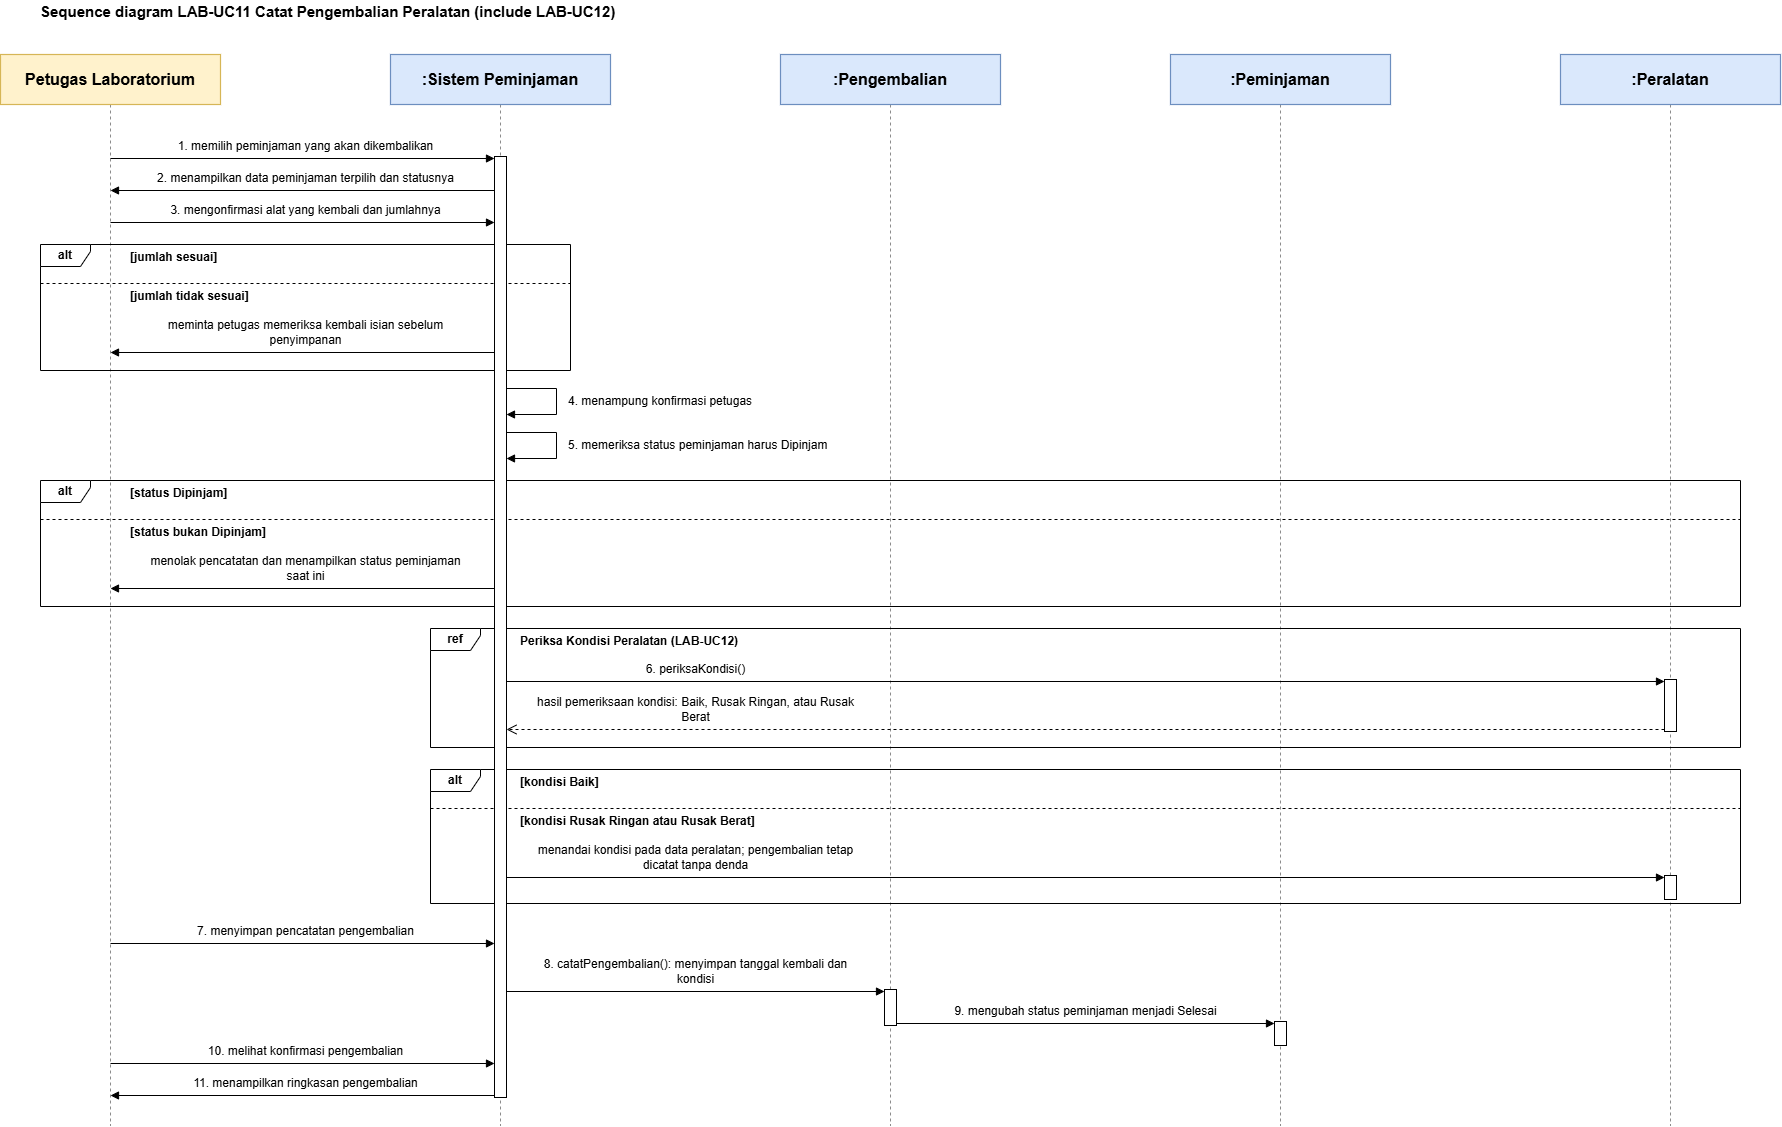

The diagram above was exported from draw.io. Its source (the exported page's mxGraphModel, read from the mxfile embedded in the PNG):
<mxGraphModel dx="1817" dy="1280" grid="1" gridSize="10" guides="1" tooltips="1" connect="1" arrows="1" fold="1" page="1" pageScale="1" pageWidth="1930" pageHeight="1179" math="0" shadow="0">
  <root>
    <mxCell id="0" />
    <mxCell id="1" parent="0" />
    <mxCell id="s0" edge="1" parent="1" style="html=1;dashed=1;endArrow=none;strokeColor=#8c8c8c;">
      <mxGeometry relative="1" as="geometry">
        <mxPoint x="200" y="118" as="sourcePoint" />
        <mxPoint x="200" y="1139" as="targetPoint" />
      </mxGeometry>
    </mxCell>
    <mxCell id="s1" edge="1" parent="1" style="html=1;dashed=1;endArrow=none;strokeColor=#8c8c8c;">
      <mxGeometry relative="1" as="geometry">
        <mxPoint x="590" y="118" as="sourcePoint" />
        <mxPoint x="590" y="1139" as="targetPoint" />
      </mxGeometry>
    </mxCell>
    <mxCell id="s2" edge="1" parent="1" style="html=1;dashed=1;endArrow=none;strokeColor=#8c8c8c;">
      <mxGeometry relative="1" as="geometry">
        <mxPoint x="980" y="118" as="sourcePoint" />
        <mxPoint x="980" y="1139" as="targetPoint" />
      </mxGeometry>
    </mxCell>
    <mxCell id="s3" edge="1" parent="1" style="html=1;dashed=1;endArrow=none;strokeColor=#8c8c8c;">
      <mxGeometry relative="1" as="geometry">
        <mxPoint x="1370" y="118" as="sourcePoint" />
        <mxPoint x="1370" y="1139" as="targetPoint" />
      </mxGeometry>
    </mxCell>
    <mxCell id="s4" edge="1" parent="1" style="html=1;dashed=1;endArrow=none;strokeColor=#8c8c8c;">
      <mxGeometry relative="1" as="geometry">
        <mxPoint x="1760" y="118" as="sourcePoint" />
        <mxPoint x="1760" y="1139" as="targetPoint" />
      </mxGeometry>
    </mxCell>
    <mxCell id="s5" parent="1" style="rounded=0;whiteSpace=wrap;html=1;fillColor=#fff2cc;strokeColor=#d6b656;strokeWidth=1.2;fontFamily=Arial;fontSize=16;fontStyle=1;align=center;verticalAlign=middle;" value="Petugas Laboratorium" vertex="1">
      <mxGeometry height="50" width="220" x="90" y="68" as="geometry" />
    </mxCell>
    <mxCell id="s6" parent="1" style="rounded=0;whiteSpace=wrap;html=1;fillColor=#dae8fc;strokeColor=#6c8ebf;strokeWidth=1.2;fontFamily=Arial;fontSize=16;fontStyle=1;align=center;verticalAlign=middle;" value=":Sistem Peminjaman" vertex="1">
      <mxGeometry height="50" width="220" x="480" y="68" as="geometry" />
    </mxCell>
    <mxCell id="s7" parent="1" style="rounded=0;whiteSpace=wrap;html=1;fillColor=#dae8fc;strokeColor=#6c8ebf;strokeWidth=1.2;fontFamily=Arial;fontSize=16;fontStyle=1;align=center;verticalAlign=middle;" value=":Pengembalian" vertex="1">
      <mxGeometry height="50" width="220" x="870" y="68" as="geometry" />
    </mxCell>
    <mxCell id="s8" parent="1" style="rounded=0;whiteSpace=wrap;html=1;fillColor=#dae8fc;strokeColor=#6c8ebf;strokeWidth=1.2;fontFamily=Arial;fontSize=16;fontStyle=1;align=center;verticalAlign=middle;" value=":Peminjaman" vertex="1">
      <mxGeometry height="50" width="220" x="1260" y="68" as="geometry" />
    </mxCell>
    <mxCell id="s9" parent="1" style="rounded=0;whiteSpace=wrap;html=1;fillColor=#dae8fc;strokeColor=#6c8ebf;strokeWidth=1.2;fontFamily=Arial;fontSize=16;fontStyle=1;align=center;verticalAlign=middle;" value=":Peralatan" vertex="1">
      <mxGeometry height="50" width="220" x="1650" y="68" as="geometry" />
    </mxCell>
    <mxCell id="s10" parent="1" style="shape=umlFrame;whiteSpace=wrap;html=1;width=50;height=22;fillColor=none;fontStyle=1;fontFamily=Arial;fontSize=12;" value="alt" vertex="1">
      <mxGeometry height="126" width="530" x="130" y="258" as="geometry" />
    </mxCell>
    <mxCell id="s11" edge="1" parent="1" style="html=1;dashed=1;endArrow=none;">
      <mxGeometry relative="1" as="geometry">
        <mxPoint x="130" y="297" as="sourcePoint" />
        <mxPoint x="660" y="297" as="targetPoint" />
      </mxGeometry>
    </mxCell>
    <mxCell id="s12" parent="1" style="shape=umlFrame;whiteSpace=wrap;html=1;width=50;height=22;fillColor=none;fontStyle=1;fontFamily=Arial;fontSize=12;" value="alt" vertex="1">
      <mxGeometry height="126" width="1700" x="130" y="494" as="geometry" />
    </mxCell>
    <mxCell id="s13" edge="1" parent="1" style="html=1;dashed=1;endArrow=none;">
      <mxGeometry relative="1" as="geometry">
        <mxPoint x="130" y="533" as="sourcePoint" />
        <mxPoint x="1830" y="533" as="targetPoint" />
      </mxGeometry>
    </mxCell>
    <mxCell id="s14" parent="1" style="shape=umlFrame;whiteSpace=wrap;html=1;width=50;height=22;fillColor=none;fontStyle=1;fontFamily=Arial;fontSize=12;" value="ref" vertex="1">
      <mxGeometry height="119" width="1310" x="520" y="642" as="geometry" />
    </mxCell>
    <mxCell id="s15" parent="1" style="shape=umlFrame;whiteSpace=wrap;html=1;width=50;height=22;fillColor=none;fontStyle=1;fontFamily=Arial;fontSize=12;" value="alt" vertex="1">
      <mxGeometry height="134" width="1310" x="520" y="783" as="geometry" />
    </mxCell>
    <mxCell id="s16" edge="1" parent="1" style="html=1;dashed=1;endArrow=none;">
      <mxGeometry relative="1" as="geometry">
        <mxPoint x="520" y="822" as="sourcePoint" />
        <mxPoint x="1830" y="822" as="targetPoint" />
      </mxGeometry>
    </mxCell>
    <mxCell id="s17" parent="1" style="html=1;fillColor=#ffffff;strokeColor=#000000;" value="" vertex="1">
      <mxGeometry height="52" width="12" x="1754" y="693" as="geometry" />
    </mxCell>
    <mxCell id="s18" parent="1" style="html=1;fillColor=#ffffff;strokeColor=#000000;" value="" vertex="1">
      <mxGeometry height="24" width="12" x="1754" y="889" as="geometry" />
    </mxCell>
    <mxCell id="s19" parent="1" style="html=1;fillColor=#ffffff;strokeColor=#000000;" value="" vertex="1">
      <mxGeometry height="36" width="12" x="974" y="1003" as="geometry" />
    </mxCell>
    <mxCell id="s20" parent="1" style="html=1;fillColor=#ffffff;strokeColor=#000000;" value="" vertex="1">
      <mxGeometry height="24" width="12" x="1364" y="1035" as="geometry" />
    </mxCell>
    <mxCell id="s21" parent="1" style="html=1;fillColor=#ffffff;strokeColor=#000000;" value="" vertex="1">
      <mxGeometry height="941" width="12" x="584" y="170" as="geometry" />
    </mxCell>
    <mxCell id="s22" edge="1" parent="1" style="html=1;rounded=0;endArrow=block;endFill=1;">
      <mxGeometry relative="1" as="geometry">
        <mxPoint x="200" y="172" as="sourcePoint" />
        <mxPoint x="584" y="172" as="targetPoint" />
      </mxGeometry>
    </mxCell>
    <mxCell id="s23" edge="1" parent="1" style="html=1;rounded=0;endArrow=block;endFill=1;">
      <mxGeometry relative="1" as="geometry">
        <mxPoint x="584" y="204" as="sourcePoint" />
        <mxPoint x="200" y="204" as="targetPoint" />
      </mxGeometry>
    </mxCell>
    <mxCell id="s24" edge="1" parent="1" style="html=1;rounded=0;endArrow=block;endFill=1;">
      <mxGeometry relative="1" as="geometry">
        <mxPoint x="200" y="236" as="sourcePoint" />
        <mxPoint x="584" y="236" as="targetPoint" />
      </mxGeometry>
    </mxCell>
    <mxCell id="s25" edge="1" parent="1" style="html=1;rounded=0;endArrow=block;endFill=1;">
      <mxGeometry relative="1" as="geometry">
        <mxPoint x="584" y="366" as="sourcePoint" />
        <mxPoint x="200" y="366" as="targetPoint" />
      </mxGeometry>
    </mxCell>
    <mxCell id="s26" edge="1" parent="1" style="html=1;rounded=0;endArrow=block;endFill=1;">
      <mxGeometry relative="1" as="geometry">
        <Array as="points">
          <mxPoint x="646" y="402" />
          <mxPoint x="646" y="428" />
        </Array>
        <mxPoint x="596" y="402" as="sourcePoint" />
        <mxPoint x="596" y="428" as="targetPoint" />
      </mxGeometry>
    </mxCell>
    <mxCell id="s27" edge="1" parent="1" style="html=1;rounded=0;endArrow=block;endFill=1;">
      <mxGeometry relative="1" as="geometry">
        <Array as="points">
          <mxPoint x="646" y="446" />
          <mxPoint x="646" y="472" />
        </Array>
        <mxPoint x="596" y="446" as="sourcePoint" />
        <mxPoint x="596" y="472" as="targetPoint" />
      </mxGeometry>
    </mxCell>
    <mxCell id="s28" edge="1" parent="1" style="html=1;rounded=0;endArrow=block;endFill=1;">
      <mxGeometry relative="1" as="geometry">
        <mxPoint x="584" y="602" as="sourcePoint" />
        <mxPoint x="200" y="602" as="targetPoint" />
      </mxGeometry>
    </mxCell>
    <mxCell id="s29" edge="1" parent="1" style="html=1;rounded=0;endArrow=block;endFill=1;">
      <mxGeometry relative="1" as="geometry">
        <mxPoint x="596" y="695" as="sourcePoint" />
        <mxPoint x="1754" y="695" as="targetPoint" />
      </mxGeometry>
    </mxCell>
    <mxCell id="s30" edge="1" parent="1" style="html=1;rounded=0;dashed=1;endArrow=open;endFill=0;endSize=8;">
      <mxGeometry relative="1" as="geometry">
        <mxPoint x="1754" y="743" as="sourcePoint" />
        <mxPoint x="596" y="743" as="targetPoint" />
      </mxGeometry>
    </mxCell>
    <mxCell id="s31" edge="1" parent="1" style="html=1;rounded=0;endArrow=block;endFill=1;">
      <mxGeometry relative="1" as="geometry">
        <mxPoint x="596" y="891" as="sourcePoint" />
        <mxPoint x="1754" y="891" as="targetPoint" />
      </mxGeometry>
    </mxCell>
    <mxCell id="s32" edge="1" parent="1" style="html=1;rounded=0;endArrow=block;endFill=1;">
      <mxGeometry relative="1" as="geometry">
        <mxPoint x="200" y="957" as="sourcePoint" />
        <mxPoint x="584" y="957" as="targetPoint" />
      </mxGeometry>
    </mxCell>
    <mxCell id="s33" edge="1" parent="1" style="html=1;rounded=0;endArrow=block;endFill=1;">
      <mxGeometry relative="1" as="geometry">
        <mxPoint x="596" y="1005" as="sourcePoint" />
        <mxPoint x="974" y="1005" as="targetPoint" />
      </mxGeometry>
    </mxCell>
    <mxCell id="s34" edge="1" parent="1" style="html=1;rounded=0;endArrow=block;endFill=1;">
      <mxGeometry relative="1" as="geometry">
        <mxPoint x="986" y="1037" as="sourcePoint" />
        <mxPoint x="1364" y="1037" as="targetPoint" />
      </mxGeometry>
    </mxCell>
    <mxCell id="s35" edge="1" parent="1" style="html=1;rounded=0;endArrow=block;endFill=1;">
      <mxGeometry relative="1" as="geometry">
        <mxPoint x="200" y="1077" as="sourcePoint" />
        <mxPoint x="584" y="1077" as="targetPoint" />
      </mxGeometry>
    </mxCell>
    <mxCell id="s36" edge="1" parent="1" style="html=1;rounded=0;endArrow=block;endFill=1;">
      <mxGeometry relative="1" as="geometry">
        <mxPoint x="584" y="1109" as="sourcePoint" />
        <mxPoint x="200" y="1109" as="targetPoint" />
      </mxGeometry>
    </mxCell>
    <mxCell id="s37" parent="1" style="text;html=1;align=center;verticalAlign=middle;spacing=0;fontFamily=Arial;fontSize=12;" value="1. memilih peminjaman yang akan dikembalikan" vertex="1">
      <mxGeometry height="16" width="350" x="220" y="152" as="geometry" />
    </mxCell>
    <mxCell id="s38" parent="1" style="text;html=1;align=center;verticalAlign=middle;spacing=0;fontFamily=Arial;fontSize=12;" value="2. menampilkan data peminjaman terpilih dan statusnya" vertex="1">
      <mxGeometry height="16" width="350" x="220" y="184" as="geometry" />
    </mxCell>
    <mxCell id="s39" parent="1" style="text;html=1;align=center;verticalAlign=middle;spacing=0;fontFamily=Arial;fontSize=12;" value="3. mengonfirmasi alat yang kembali dan jumlahnya" vertex="1">
      <mxGeometry height="16" width="350" x="220" y="216" as="geometry" />
    </mxCell>
    <mxCell id="s40" parent="1" style="text;html=1;align=left;verticalAlign=middle;spacing=0;fontFamily=Arial;fontSize=12;fontStyle=1;" value="[jumlah sesuai]" vertex="1">
      <mxGeometry height="16" width="350" x="220" y="263" as="geometry" />
    </mxCell>
    <mxCell id="s41" parent="1" style="text;html=1;align=left;verticalAlign=middle;spacing=0;fontFamily=Arial;fontSize=12;fontStyle=1;" value="[jumlah tidak sesuai]" vertex="1">
      <mxGeometry height="16" width="350" x="220" y="302" as="geometry" />
    </mxCell>
    <mxCell id="s42" parent="1" style="text;html=1;align=center;verticalAlign=middle;spacing=0;fontFamily=Arial;fontSize=12;" value="meminta petugas memeriksa kembali isian sebelum&lt;br&gt;penyimpanan" vertex="1">
      <mxGeometry height="32" width="350" x="220" y="330" as="geometry" />
    </mxCell>
    <mxCell id="s43" parent="1" style="text;html=1;align=left;verticalAlign=middle;spacing=0;fontFamily=Arial;fontSize=12;" value="4. menampung konfirmasi petugas" vertex="1">
      <mxGeometry height="16" width="302" x="658" y="407" as="geometry" />
    </mxCell>
    <mxCell id="s44" parent="1" style="text;html=1;align=left;verticalAlign=middle;spacing=0;fontFamily=Arial;fontSize=12;" value="5. memeriksa status peminjaman harus Dipinjam" vertex="1">
      <mxGeometry height="16" width="302" x="658" y="451" as="geometry" />
    </mxCell>
    <mxCell id="s45" parent="1" style="text;html=1;align=left;verticalAlign=middle;spacing=0;fontFamily=Arial;fontSize=12;fontStyle=1;" value="[status Dipinjam]" vertex="1">
      <mxGeometry height="16" width="350" x="220" y="499" as="geometry" />
    </mxCell>
    <mxCell id="s46" parent="1" style="text;html=1;align=left;verticalAlign=middle;spacing=0;fontFamily=Arial;fontSize=12;fontStyle=1;" value="[status bukan Dipinjam]" vertex="1">
      <mxGeometry height="16" width="350" x="220" y="538" as="geometry" />
    </mxCell>
    <mxCell id="s47" parent="1" style="text;html=1;align=center;verticalAlign=middle;spacing=0;fontFamily=Arial;fontSize=12;" value="menolak pencatatan dan menampilkan status peminjaman&lt;br&gt;saat ini" vertex="1">
      <mxGeometry height="32" width="350" x="220" y="566" as="geometry" />
    </mxCell>
    <mxCell id="s48" parent="1" style="text;html=1;align=left;verticalAlign=middle;spacing=0;fontFamily=Arial;fontSize=12;fontStyle=1;" value="Periksa Kondisi Peralatan (LAB-UC12)" vertex="1">
      <mxGeometry height="16" width="350" x="610" y="647" as="geometry" />
    </mxCell>
    <mxCell id="s49" parent="1" style="text;html=1;align=center;verticalAlign=middle;spacing=0;fontFamily=Arial;fontSize=12;" value="6. periksaKondisi()" vertex="1">
      <mxGeometry height="16" width="350" x="610" y="675" as="geometry" />
    </mxCell>
    <mxCell id="s50" parent="1" style="text;html=1;align=center;verticalAlign=middle;spacing=0;fontFamily=Arial;fontSize=12;" value="hasil pemeriksaan kondisi: Baik, Rusak Ringan, atau Rusak&lt;br&gt;Berat" vertex="1">
      <mxGeometry height="32" width="350" x="610" y="707" as="geometry" />
    </mxCell>
    <mxCell id="s51" parent="1" style="text;html=1;align=left;verticalAlign=middle;spacing=0;fontFamily=Arial;fontSize=12;fontStyle=1;" value="[kondisi Baik]" vertex="1">
      <mxGeometry height="16" width="350" x="610" y="788" as="geometry" />
    </mxCell>
    <mxCell id="s52" parent="1" style="text;html=1;align=left;verticalAlign=middle;spacing=0;fontFamily=Arial;fontSize=12;fontStyle=1;" value="[kondisi Rusak Ringan atau Rusak Berat]" vertex="1">
      <mxGeometry height="16" width="350" x="610" y="827" as="geometry" />
    </mxCell>
    <mxCell id="s53" parent="1" style="text;html=1;align=center;verticalAlign=middle;spacing=0;fontFamily=Arial;fontSize=12;" value="menandai kondisi pada data peralatan; pengembalian tetap&lt;br&gt;dicatat tanpa denda" vertex="1">
      <mxGeometry height="32" width="350" x="610" y="855" as="geometry" />
    </mxCell>
    <mxCell id="s54" parent="1" style="text;html=1;align=center;verticalAlign=middle;spacing=0;fontFamily=Arial;fontSize=12;" value="7. menyimpan pencatatan pengembalian" vertex="1">
      <mxGeometry height="16" width="350" x="220" y="937" as="geometry" />
    </mxCell>
    <mxCell id="s55" parent="1" style="text;html=1;align=center;verticalAlign=middle;spacing=0;fontFamily=Arial;fontSize=12;" value="8. catatPengembalian(): menyimpan tanggal kembali dan&lt;br&gt;kondisi" vertex="1">
      <mxGeometry height="32" width="350" x="610" y="969" as="geometry" />
    </mxCell>
    <mxCell id="s56" parent="1" style="text;html=1;align=center;verticalAlign=middle;spacing=0;fontFamily=Arial;fontSize=12;" value="9. mengubah status peminjaman menjadi Selesai" vertex="1">
      <mxGeometry height="16" width="350" x="1000" y="1017" as="geometry" />
    </mxCell>
    <mxCell id="s57" parent="1" style="text;html=1;align=center;verticalAlign=middle;spacing=0;fontFamily=Arial;fontSize=12;" value="10. melihat konfirmasi pengembalian" vertex="1">
      <mxGeometry height="16" width="350" x="220" y="1057" as="geometry" />
    </mxCell>
    <mxCell id="s58" parent="1" style="text;html=1;align=center;verticalAlign=middle;spacing=0;fontFamily=Arial;fontSize=12;" value="11. menampilkan ringkasan pengembalian" vertex="1">
      <mxGeometry height="16" width="350" x="220" y="1089" as="geometry" />
    </mxCell>
    <mxCell id="s59" parent="1" style="text;html=1;align=left;verticalAlign=middle;spacing=0;fontFamily=Arial;fontSize=15;fontStyle=1;" value="Sequence diagram LAB-UC11 Catat Pengembalian Peralatan (include LAB-UC12)" vertex="1">
      <mxGeometry height="22" width="800" x="130" y="14" as="geometry" />
    </mxCell>
  </root>
</mxGraphModel>